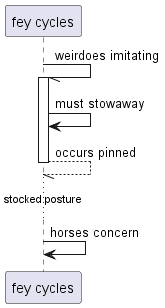

The diagram above was rendered by PlantUML. Its source (embedded in the PNG):
@startuml
participant "fey cycles" as 0
0 -// 0++ : weirdoes imitating
0 -> 0: must stowaway
return occurs pinned
...stocked posture...
0 -> 0: horses concern
@enduml